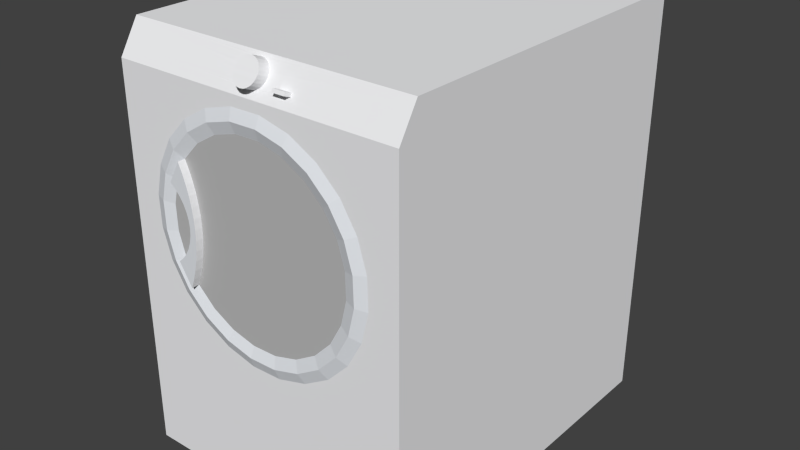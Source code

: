 # Source: Dryer_Generic.blend  (saved by Blender 3.0.42; exported with 4.5.12 LTS)
import bpy
from mathutils import Matrix  # noqa: F401  (used for matrix-valued properties, if any)

bpy.ops.wm.read_factory_settings(use_empty=True)
scene = bpy.context.scene
scene.name = 'Scene'

# ---- materials (node trees are filled in below, after node groups)
mat_coolgray_001 = bpy.data.materials.new('CoolGray.001')
mat_coolgray_001.alpha_threshold = 0.0
mat_coolgray_001.diffuse_color = (0.8824, 0.8863, 0.902, 1.0)
mat_coolgray_001.specular_color = (0.3294, 0.3294, 0.3294)
mat_coolgray_001.roughness = 0.5
mat_metal_al_001 = bpy.data.materials.new('Metal_Al.001')
mat_metal_al_001.alpha_threshold = 0.0
mat_metal_al_001.diffuse_color = (0.7922, 0.8196, 0.8588, 1.0)
mat_metal_al_001.specular_color = (0.3294, 0.3294, 0.3294)
mat_metal_al_001.roughness = 0.5
mat_transluc_001 = bpy.data.materials.new('Transluc.001')
mat_transluc_001.alpha_threshold = 0.0
mat_transluc_001.diffuse_color = (0.502, 0.502, 0.502, 1.0)
mat_transluc_001.specular_color = (0.3294, 0.3294, 0.3294)
mat_transluc_001.roughness = 0.5

# ---- material node trees

# ---- world
world_world = bpy.data.worlds.new('World'); scene.world = world_world
world_world.color = (0.05088, 0.05088, 0.05088)
world_world.use_sun_shadow = False
world_world.sun_shadow_jitter_overblur = 0.0
world_world.cycles.sampling_method = 'MANUAL'
world_world.cycles.sample_map_resolution = 256

# ---- meshes
me_base_point = bpy.data.meshes.new('Base Point')
me_base_point.from_pydata([(0.0, 0.0, 0.0)], [], [])
me_base_point.use_remesh_preserve_volume = False
me_base_point.use_remesh_preserve_attributes = False
me_base_point.use_mirror_vertex_groups = False
me_base_point.update()
me_dryer = bpy.data.meshes.new('Dryer')
me_dryer.from_pydata([(3.282, -23.34, 19.34), (3.23, -23.59, 21.6), (3.282, -23.59, 19.34), (3.23, -23.34, 21.6), (2.424, -23.34, 19.21), (3.23, -23.34, 21.6), (3.282, -23.34, 19.34), (2.366, -23.34, 21.69), (3.762, -23.34, 23.79), (2.952, -23.34, 24.1), (4.843, -23.34, 25.76), (4.142, -23.34, 26.28), (6.399, -23.34, 27.39), (5.855, -23.34, 28.07), (8.324, -23.34, 28.57), (10.49, -23.34, 29.2), (7.973, -23.34, 29.36), (12.74, -23.34, 29.25), (15.24, -23.34, 29.53), (10.35, -23.34, 30.06), (12.83, -23.34, 30.11), (2.424, -23.34, 19.21), (3.23, -23.59, 21.6), (2.366, -23.34, 21.69), (3.282, -23.59, 19.34), (2.424, -23.34, 19.21), (3.915, -23.59, 17.18), (3.282, -23.59, 19.34), (3.121, -23.34, 16.83), (3.121, -23.34, 16.83), (3.915, -23.34, 17.18), (3.282, -23.59, 19.34), (3.915, -23.34, 17.18), (3.282, -23.34, 19.34), (3.915, -23.59, 17.18), (3.282, -23.59, 19.34), (4.736, -23.35, 17.54), (3.915, -23.59, 17.18), (4.168, -23.35, 19.48), (3.282, -23.59, 19.34), (4.121, -23.35, 21.5), (4.168, -23.35, 19.48), (3.23, -23.59, 21.6), (3.23, -23.59, 21.6), (4.598, -23.35, 23.46), (4.121, -23.35, 21.5), (3.762, -23.59, 23.79), (3.23, -23.34, 21.6), (3.762, -23.59, 23.79), (3.23, -23.59, 21.6), (3.762, -23.34, 23.79), (3.762, -23.34, 23.79), (4.843, -23.59, 25.76), (3.762, -23.59, 23.79), (4.843, -23.34, 25.76), (4.843, -23.34, 25.76), (6.399, -23.59, 27.39), (4.843, -23.59, 25.76), (6.399, -23.34, 27.39), (8.324, -23.34, 28.57), (6.399, -23.59, 27.39), (6.399, -23.34, 27.39), (8.324, -23.59, 28.57), (10.49, -23.34, 29.2), (8.324, -23.59, 28.57), (8.324, -23.34, 28.57), (10.49, -23.59, 29.2), (12.74, -23.34, 29.25), (10.49, -23.59, 29.2), (10.49, -23.34, 29.2), (12.74, -23.59, 29.25), (14.93, -23.34, 28.72), (12.74, -23.59, 29.25), (12.74, -23.34, 29.25), (14.93, -23.59, 28.72), (16.91, -23.34, 27.64), (14.93, -23.59, 28.72), (14.93, -23.34, 28.72), (16.91, -23.59, 27.64), (18.54, -23.34, 26.08), (16.91, -23.59, 27.64), (16.91, -23.34, 27.64), (18.54, -23.59, 26.08), (18.54, -23.34, 26.08), (19.71, -23.59, 24.16), (18.54, -23.59, 26.08), (19.71, -23.34, 24.16), (18.54, -23.34, 26.08), (20.5, -23.34, 24.51), (19.71, -23.34, 24.16), (19.21, -23.34, 26.63), (16.91, -23.34, 27.64), (17.42, -23.34, 28.34), (14.93, -23.34, 28.72), (21.2, -23.34, 22.13), (0.0, -21.1, 33.46), (0.0, -23.34, 0.0), (0.0, -23.34, 30.92), (0.0, -1.907e-06, 0.0), (0.0, -1.907e-06, 33.46), (23.62, -21.1, 33.46), (0.0, -1.907e-06, 33.46), (0.0, -21.1, 33.46), (23.62, -1.907e-06, 33.46), (23.62, -21.1, 33.46), (23.62, -1.907e-06, 0.0), (23.62, -1.907e-06, 33.46), (23.62, -23.34, 30.92), (23.62, -23.34, 0.0), (0.0, -23.34, 0.0), (23.62, -1.907e-06, 0.0), (23.62, -23.34, 0.0), (0.0, -1.907e-06, 0.0), (0.0, -1.907e-06, 33.46), (23.62, -1.907e-06, 0.0), (0.0, -1.907e-06, 0.0), (23.62, -1.907e-06, 33.46), (23.62, -22.09, 33.46), (23.62, -22.09, 33.46), (0.0, -22.09, 33.46), (0.0, -22.09, 33.46), (0.0, -21.1, 33.46), (23.62, -23.34, 30.92), (0.0, -23.34, 30.92), (23.62, -21.1, 33.46), (10.79, -23.34, 11.22), (8.38, -23.34, 11.81), (6.204, -23.34, 13.0), (4.41, -23.34, 14.71), (5.087, -23.34, 15.26), (3.915, -23.59, 17.18), (5.087, -23.34, 15.26), (3.915, -23.34, 17.18), (5.087, -23.59, 15.26), (3.915, -23.59, 17.18), (5.786, -23.35, 15.82), (5.087, -23.59, 15.26), (4.736, -23.35, 17.54), (4.736, -23.84, 17.54), (5.786, -23.35, 15.82), (4.736, -23.35, 17.54), (5.786, -23.84, 15.82), (4.736, -23.84, 17.54), (6.305, -23.84, 17.35), (5.786, -23.84, 15.82), (5.161, -23.84, 17.93), (6.483, -23.84, 18.14), (5.522, -23.84, 18.37), (5.809, -23.84, 18.87), (6.605, -23.84, 18.94), (6.015, -23.84, 19.41), (6.671, -23.84, 19.74), (6.135, -23.84, 19.97), (6.167, -23.84, 20.54), (6.681, -23.84, 20.55), (6.109, -23.84, 21.11), (6.634, -23.84, 21.36), (5.963, -23.84, 21.66), (6.53, -23.84, 22.16), (5.732, -23.84, 22.19), (5.422, -23.84, 22.67), (6.371, -23.84, 22.95), (5.041, -23.84, 23.1), (4.598, -23.84, 23.46), (6.157, -23.84, 23.73), (5.888, -23.84, 24.49), (5.567, -23.84, 25.23), (4.598, -23.35, 23.46), (5.567, -23.84, 25.23), (4.598, -23.84, 23.46), (5.567, -23.35, 25.23), (3.762, -23.59, 23.79), (5.567, -23.35, 25.23), (4.598, -23.35, 23.46), (4.843, -23.59, 25.76), (4.843, -23.59, 25.76), (2.952, -23.34, 24.1), (3.762, -23.59, 23.79), (4.142, -23.34, 26.28), (6.399, -23.59, 27.39), (4.142, -23.34, 26.28), (4.843, -23.59, 25.76), (5.855, -23.34, 28.07), (8.324, -23.59, 28.57), (5.855, -23.34, 28.07), (6.399, -23.59, 27.39), (7.973, -23.34, 29.36), (10.49, -23.59, 29.2), (7.973, -23.34, 29.36), (8.324, -23.59, 28.57), (10.35, -23.34, 30.06), (12.74, -23.59, 29.25), (10.35, -23.34, 30.06), (10.49, -23.59, 29.2), (12.83, -23.34, 30.11), (12.74, -23.59, 29.25), (15.24, -23.34, 29.53), (12.83, -23.34, 30.11), (14.93, -23.59, 28.72), (14.93, -23.59, 28.72), (12.64, -23.35, 28.36), (12.74, -23.59, 29.25), (14.6, -23.35, 27.88), (16.91, -23.59, 27.64), (14.6, -23.35, 27.88), (14.93, -23.59, 28.72), (16.38, -23.35, 26.91), (18.54, -23.59, 26.08), (16.38, -23.35, 26.91), (16.91, -23.59, 27.64), (17.84, -23.35, 25.52), (19.71, -23.59, 24.16), (17.84, -23.35, 25.52), (18.54, -23.59, 26.08), (18.89, -23.35, 23.79), (20.34, -23.59, 21.99), (18.89, -23.35, 23.79), (19.71, -23.59, 24.16), (19.45, -23.35, 21.86), (20.39, -23.59, 19.74), (19.45, -23.35, 21.86), (20.34, -23.59, 21.99), (19.5, -23.35, 19.84), (20.39, -23.59, 19.74), (19.02, -23.35, 17.88), (19.5, -23.35, 19.84), (19.86, -23.59, 17.55), (20.39, -23.34, 19.74), (19.86, -23.59, 17.55), (20.39, -23.59, 19.74), (19.86, -23.34, 17.55), (20.39, -23.34, 19.74), (21.26, -23.34, 19.65), (19.86, -23.34, 17.55), (20.34, -23.34, 21.99), (19.71, -23.59, 24.16), (21.2, -23.34, 22.13), (20.5, -23.34, 24.51), (20.34, -23.59, 21.99), (19.71, -23.34, 24.16), (20.34, -23.59, 21.99), (19.71, -23.59, 24.16), (20.34, -23.34, 21.99), (20.34, -23.34, 21.99), (20.39, -23.59, 19.74), (20.34, -23.59, 21.99), (20.39, -23.34, 19.74), (21.26, -23.34, 19.65), (20.34, -23.59, 21.99), (20.39, -23.59, 19.74), (21.2, -23.34, 22.13), (20.67, -23.34, 17.24), (19.48, -23.34, 15.06), (17.77, -23.34, 13.27), (15.65, -23.34, 11.98), (13.27, -23.34, 11.28), (13.27, -23.34, 11.28), (10.88, -23.59, 12.09), (10.79, -23.34, 11.22), (13.14, -23.59, 12.14), (15.65, -23.34, 11.98), (13.14, -23.59, 12.14), (13.27, -23.34, 11.28), (15.3, -23.59, 12.77), (17.77, -23.34, 13.27), (15.3, -23.59, 12.77), (15.65, -23.34, 11.98), (17.22, -23.59, 13.95), (19.48, -23.34, 15.06), (17.22, -23.59, 13.95), (17.77, -23.34, 13.27), (18.78, -23.59, 15.57), (20.67, -23.34, 17.24), (18.78, -23.59, 15.57), (19.48, -23.34, 15.06), (19.86, -23.59, 17.55), (21.26, -23.34, 19.65), (19.86, -23.59, 17.55), (20.67, -23.34, 17.24), (20.39, -23.59, 19.74), (18.78, -23.34, 15.57), (17.22, -23.34, 13.95), (15.3, -23.34, 12.77), (13.14, -23.34, 12.14), (10.88, -23.34, 12.09), (8.694, -23.34, 12.62), (6.717, -23.34, 13.7), (5.087, -23.34, 15.26), (6.717, -23.59, 13.7), (6.717, -23.34, 13.7), (5.087, -23.59, 15.26), (5.087, -23.59, 15.26), (7.246, -23.35, 14.43), (6.717, -23.59, 13.7), (5.786, -23.35, 15.82), (5.786, -23.35, 15.82), (16.66, -23.35, 14.64), (7.246, -23.35, 14.43), (18.05, -23.35, 16.1), (6.072, -23.35, 16.58), (6.305, -23.35, 17.35), (19.02, -23.35, 17.88), (6.483, -23.35, 18.14), (6.605, -23.35, 18.94), (6.671, -23.35, 19.74), (19.5, -23.35, 19.84), (6.681, -23.35, 20.55), (6.634, -23.35, 21.36), (19.45, -23.35, 21.86), (6.53, -23.35, 22.16), (6.371, -23.35, 22.95), (6.157, -23.35, 23.73), (18.89, -23.35, 23.79), (5.888, -23.35, 24.49), (5.567, -23.35, 25.23), (17.84, -23.35, 25.52), (6.961, -23.35, 26.69), (16.38, -23.35, 26.91), (8.686, -23.35, 27.74), (14.6, -23.35, 27.88), (10.62, -23.35, 28.31), (12.64, -23.35, 28.36), (10.49, -23.59, 29.2), (12.64, -23.35, 28.36), (10.62, -23.35, 28.31), (12.74, -23.59, 29.25), (10.62, -23.35, 28.31), (8.324, -23.59, 28.57), (10.49, -23.59, 29.2), (8.686, -23.35, 27.74), (8.686, -23.35, 27.74), (6.399, -23.59, 27.39), (8.324, -23.59, 28.57), (6.961, -23.35, 26.69), (6.961, -23.35, 26.69), (4.843, -23.59, 25.76), (6.399, -23.59, 27.39), (5.567, -23.35, 25.23), (5.888, -23.84, 24.49), (5.567, -23.35, 25.23), (5.888, -23.35, 24.49), (5.567, -23.84, 25.23), (5.888, -23.35, 24.49), (6.157, -23.84, 23.73), (5.888, -23.84, 24.49), (6.157, -23.35, 23.73), (6.157, -23.35, 23.73), (6.371, -23.84, 22.95), (6.157, -23.84, 23.73), (6.371, -23.35, 22.95), (6.371, -23.35, 22.95), (6.53, -23.84, 22.16), (6.371, -23.84, 22.95), (6.53, -23.35, 22.16), (6.53, -23.35, 22.16), (6.634, -23.84, 21.36), (6.53, -23.84, 22.16), (6.634, -23.35, 21.36), (6.634, -23.35, 21.36), (6.681, -23.84, 20.55), (6.634, -23.84, 21.36), (6.681, -23.35, 20.55), (6.681, -23.35, 20.55), (6.671, -23.84, 19.74), (6.681, -23.84, 20.55), (6.671, -23.35, 19.74), (6.671, -23.35, 19.74), (6.605, -23.84, 18.94), (6.671, -23.84, 19.74), (6.605, -23.35, 18.94), (6.605, -23.35, 18.94), (6.483, -23.84, 18.14), (6.605, -23.84, 18.94), (6.483, -23.35, 18.14), (6.483, -23.35, 18.14), (6.305, -23.84, 17.35), (6.483, -23.84, 18.14), (6.305, -23.35, 17.35), (6.305, -23.35, 17.35), (6.072, -23.84, 16.58), (6.305, -23.84, 17.35), (6.072, -23.35, 16.58), (6.072, -23.35, 16.58), (5.786, -23.84, 15.82), (6.072, -23.84, 16.58), (5.786, -23.35, 15.82), (6.072, -23.84, 16.58), (19.86, -23.59, 17.55), (18.05, -23.35, 16.1), (19.02, -23.35, 17.88), (18.78, -23.59, 15.57), (19.86, -23.34, 17.55), (18.78, -23.59, 15.57), (19.86, -23.59, 17.55), (18.78, -23.34, 15.57), (18.78, -23.34, 15.57), (17.22, -23.59, 13.95), (18.78, -23.59, 15.57), (17.22, -23.34, 13.95), (15.3, -23.34, 12.77), (17.22, -23.59, 13.95), (17.22, -23.34, 13.95), (15.3, -23.59, 12.77), (13.14, -23.34, 12.14), (15.3, -23.59, 12.77), (15.3, -23.34, 12.77), (13.14, -23.59, 12.14), (10.88, -23.34, 12.09), (13.14, -23.59, 12.14), (13.14, -23.34, 12.14), (10.88, -23.59, 12.09), (8.694, -23.34, 12.62), (10.88, -23.59, 12.09), (10.88, -23.34, 12.09), (8.694, -23.59, 12.62), (6.717, -23.34, 13.7), (8.694, -23.59, 12.62), (8.694, -23.34, 12.62), (6.717, -23.59, 13.7), (6.204, -23.34, 13.0), (8.694, -23.59, 12.62), (6.717, -23.59, 13.7), (8.38, -23.34, 11.81), (8.38, -23.34, 11.81), (10.88, -23.59, 12.09), (8.694, -23.59, 12.62), (10.79, -23.34, 11.22), (8.694, -23.59, 12.62), (10.98, -23.35, 12.98), (10.88, -23.59, 12.09), (9.018, -23.35, 13.46), (6.717, -23.59, 13.7), (9.018, -23.35, 13.46), (8.694, -23.59, 12.62), (7.246, -23.35, 14.43), (14.94, -23.35, 13.59), (9.018, -23.35, 13.46), (17.22, -23.59, 13.95), (14.94, -23.35, 13.59), (16.66, -23.35, 14.64), (15.3, -23.59, 12.77), (15.3, -23.59, 12.77), (13.0, -23.35, 13.03), (14.94, -23.35, 13.59), (13.14, -23.59, 12.14), (13.14, -23.59, 12.14), (10.98, -23.35, 12.98), (13.0, -23.35, 13.03), (10.88, -23.59, 12.09), (13.0, -23.35, 13.03), (10.98, -23.35, 12.98), (16.66, -23.35, 14.64), (18.78, -23.59, 15.57), (17.22, -23.59, 13.95), (18.05, -23.35, 16.1), (6.717, -23.59, 13.7), (4.41, -23.34, 14.71), (6.204, -23.34, 13.0), (5.087, -23.59, 15.26), (5.087, -23.59, 15.26), (3.121, -23.34, 16.83), (4.41, -23.34, 14.71), (3.915, -23.59, 17.18), (20.5, -23.34, 24.51), (18.54, -23.59, 26.08), (19.71, -23.59, 24.16), (19.21, -23.34, 26.63), (19.21, -23.34, 26.63), (16.91, -23.59, 27.64), (18.54, -23.59, 26.08), (17.42, -23.34, 28.34), (17.42, -23.34, 28.34), (14.93, -23.59, 28.72), (16.91, -23.59, 27.64), (15.24, -23.34, 29.53), (2.366, -23.34, 21.69), (3.762, -23.59, 23.79), (2.952, -23.34, 24.1), (3.23, -23.59, 21.6), (5.041, -23.84, 23.1), (4.598, -23.35, 23.46), (4.598, -23.84, 23.46), (5.041, -23.35, 23.1), (5.041, -23.84, 23.1), (5.422, -23.35, 22.67), (5.041, -23.35, 23.1), (5.422, -23.84, 22.67), (5.422, -23.84, 22.67), (5.732, -23.35, 22.19), (5.422, -23.35, 22.67), (5.732, -23.84, 22.19), (5.732, -23.84, 22.19), (5.963, -23.35, 21.66), (5.732, -23.35, 22.19), (5.963, -23.84, 21.66), (5.963, -23.84, 21.66), (6.109, -23.35, 21.11), (5.963, -23.35, 21.66), (6.109, -23.84, 21.11), (6.109, -23.84, 21.11), (6.167, -23.35, 20.54), (6.109, -23.35, 21.11), (6.167, -23.84, 20.54), (6.167, -23.84, 20.54), (6.135, -23.35, 19.97), (6.167, -23.35, 20.54), (6.135, -23.84, 19.97), (6.135, -23.84, 19.97), (6.015, -23.35, 19.41), (6.135, -23.35, 19.97), (6.015, -23.84, 19.41), (6.015, -23.84, 19.41), (5.809, -23.35, 18.87), (6.015, -23.35, 19.41), (5.809, -23.84, 18.87), (5.809, -23.84, 18.87), (5.522, -23.35, 18.37), (5.809, -23.35, 18.87), (5.522, -23.84, 18.37), (5.522, -23.84, 18.37), (5.161, -23.35, 17.93), (5.522, -23.35, 18.37), (5.161, -23.84, 17.93), (4.736, -23.84, 17.54), (5.161, -23.35, 17.93), (5.161, -23.84, 17.93), (4.736, -23.35, 17.54), (4.736, -23.35, 17.54), (5.522, -23.35, 18.37), (5.161, -23.35, 17.93), (5.809, -23.35, 18.87), (6.015, -23.35, 19.41), (4.168, -23.35, 19.48), (6.135, -23.35, 19.97), (6.167, -23.35, 20.54), (6.109, -23.35, 21.11), (4.121, -23.35, 21.5), (5.963, -23.35, 21.66), (5.732, -23.35, 22.19), (5.422, -23.35, 22.67), (5.041, -23.35, 23.1), (4.598, -23.35, 23.46), (0.0, -23.34, 30.92), (3.507, -22.94, 31.74), (23.62, -23.34, 30.92), (0.0, -22.09, 33.46), (3.507, -22.38, 32.87), (5.757, -22.38, 32.87), (11.21, -22.35, 32.94), (11.42, -22.28, 33.09), (11.66, -22.23, 33.18), (11.92, -22.22, 33.21), (23.62, -22.09, 33.46), (12.18, -22.23, 33.18), (12.42, -22.28, 33.09), (12.63, -22.35, 32.94), (20.8, -22.39, 32.84), (20.8, -23.17, 31.27), (18.55, -23.17, 31.27), (11.92, -23.1, 31.41), (11.66, -23.08, 31.44), (11.42, -23.04, 31.53), (11.21, -22.97, 31.67), (5.757, -22.94, 31.74), (11.05, -22.88, 31.86), (10.95, -22.77, 32.08), (10.92, -22.66, 32.31), (10.95, -22.54, 32.54), (11.05, -22.44, 32.76), (11.21, -23.02, 33.27), (11.05, -22.44, 32.76), (11.21, -22.35, 32.94), (11.05, -23.11, 33.09), (12.78, -23.11, 33.09), (11.05, -23.11, 33.09), (11.21, -23.02, 33.27), (12.88, -23.22, 32.87), (10.95, -23.22, 32.87), (12.92, -23.33, 32.64), (10.92, -23.33, 32.64), (12.88, -23.45, 32.41), (10.95, -23.45, 32.41), (12.78, -23.55, 32.19), (11.05, -23.55, 32.19), (12.63, -23.64, 32.0), (11.21, -23.64, 32.0), (12.42, -23.71, 31.86), (11.42, -23.71, 31.86), (12.18, -23.76, 31.77), (11.66, -23.76, 31.77), (11.92, -23.77, 31.74), (12.18, -23.76, 31.77), (11.92, -23.1, 31.41), (11.92, -23.77, 31.74), (12.18, -23.08, 31.44), (12.42, -23.71, 31.86), (12.18, -23.08, 31.44), (12.18, -23.76, 31.77), (12.42, -23.04, 31.53), (12.63, -23.64, 32.0), (12.42, -23.04, 31.53), (12.42, -23.71, 31.86), (12.63, -22.97, 31.67), (12.78, -23.55, 32.19), (12.63, -22.97, 31.67), (12.63, -23.64, 32.0), (12.78, -22.88, 31.86), (12.88, -23.45, 32.41), (12.78, -22.88, 31.86), (12.78, -23.55, 32.19), (12.88, -22.77, 32.08), (12.92, -23.33, 32.64), (12.88, -22.77, 32.08), (12.88, -23.45, 32.41), (12.92, -22.66, 32.31), (12.88, -23.22, 32.87), (12.92, -22.66, 32.31), (12.92, -23.33, 32.64), (12.88, -22.54, 32.54), (12.78, -23.11, 33.09), (12.88, -22.54, 32.54), (12.88, -23.22, 32.87), (12.78, -22.44, 32.76), (12.63, -23.02, 33.27), (12.78, -22.44, 32.76), (12.78, -23.11, 33.09), (12.63, -22.35, 32.94), (12.42, -22.95, 33.42), (12.63, -22.35, 32.94), (12.63, -23.02, 33.27), (12.42, -22.28, 33.09), (12.18, -22.91, 33.51), (12.42, -22.28, 33.09), (12.42, -22.95, 33.42), (12.18, -22.23, 33.18), (11.92, -22.89, 33.54), (12.18, -22.23, 33.18), (12.18, -22.91, 33.51), (11.92, -22.22, 33.21), (11.66, -22.91, 33.51), (11.92, -22.22, 33.21), (11.92, -22.89, 33.54), (11.66, -22.23, 33.18), (11.42, -22.95, 33.42), (11.66, -22.23, 33.18), (11.66, -22.91, 33.51), (11.42, -22.28, 33.09), (11.21, -23.02, 33.27), (11.42, -22.28, 33.09), (11.42, -22.95, 33.42), (11.21, -22.35, 32.94), (12.63, -23.02, 33.27), (11.42, -22.95, 33.42), (12.42, -22.95, 33.42), (11.66, -22.91, 33.51), (12.18, -22.91, 33.51), (11.92, -22.89, 33.54), (18.55, -22.39, 32.84), (12.78, -22.44, 32.76), (12.88, -22.54, 32.54), (12.92, -22.66, 32.31), (12.88, -22.77, 32.08), (15.1, -22.86, 31.89), (15.1, -22.97, 31.66), (12.18, -23.08, 31.44), (12.42, -23.04, 31.53), (14.1, -22.97, 31.66), (12.63, -22.97, 31.67), (14.1, -22.86, 31.89), (12.78, -22.88, 31.86), (14.35, -22.86, 31.89), (14.6, -22.86, 31.89), (14.85, -22.86, 31.89), (15.1, -22.86, 31.89), (14.85, -23.31, 32.11), (14.85, -22.86, 31.89), (15.1, -23.31, 32.11), (15.1, -22.97, 31.66), (15.1, -23.31, 32.11), (15.1, -22.86, 31.89), (15.1, -23.42, 31.88), (14.85, -22.97, 31.66), (15.1, -23.42, 31.88), (15.1, -22.97, 31.66), (14.85, -23.42, 31.88), (14.6, -22.97, 31.66), (14.6, -23.42, 31.88), (14.35, -22.97, 31.66), (14.35, -23.42, 31.88), (14.1, -22.97, 31.66), (14.1, -23.42, 31.88), (14.1, -22.97, 31.66), (14.1, -23.31, 32.11), (14.1, -23.42, 31.88), (14.1, -22.86, 31.89), (14.35, -22.86, 31.89), (14.1, -23.31, 32.11), (14.1, -22.86, 31.89), (14.35, -23.31, 32.11), (14.6, -22.86, 31.89), (14.6, -23.31, 32.11), (14.85, -23.31, 32.11), (14.6, -23.42, 31.88), (14.6, -23.31, 32.11), (14.85, -23.42, 31.88), (15.1, -23.42, 31.88), (15.1, -23.31, 32.11), (14.35, -23.31, 32.11), (14.35, -23.42, 31.88), (14.1, -23.31, 32.11), (14.1, -23.42, 31.88), (14.35, -22.97, 31.66), (14.6, -22.97, 31.66), (14.85, -22.97, 31.66), (11.66, -23.08, 31.44), (11.92, -23.77, 31.74), (11.92, -23.1, 31.41), (11.66, -23.76, 31.77), (11.42, -23.04, 31.53), (11.66, -23.76, 31.77), (11.66, -23.08, 31.44), (11.42, -23.71, 31.86), (11.21, -22.97, 31.67), (11.42, -23.71, 31.86), (11.42, -23.04, 31.53), (11.21, -23.64, 32.0), (11.21, -22.97, 31.67), (11.05, -23.55, 32.19), (11.21, -23.64, 32.0), (11.05, -22.88, 31.86), (11.05, -22.88, 31.86), (10.95, -23.45, 32.41), (11.05, -23.55, 32.19), (10.95, -22.77, 32.08), (10.95, -22.77, 32.08), (10.92, -23.33, 32.64), (10.95, -23.45, 32.41), (10.92, -22.66, 32.31), (10.92, -22.66, 32.31), (10.95, -23.22, 32.87), (10.92, -23.33, 32.64), (10.95, -22.54, 32.54), (10.95, -22.54, 32.54), (11.05, -23.11, 33.09), (10.95, -23.22, 32.87), (11.05, -22.44, 32.76), (19.45, -23.34, 25.93), (19.45, -23.34, 29.63), (17.02, -23.34, 28.36), (16.59, -23.34, 12.98), (20.33, -23.34, 12.99), (19.45, -23.34, 15.84), (4.121, -23.34, 15.85), (3.252, -23.34, 12.98), (6.995, -23.34, 12.98), (6.818, -23.34, 28.36), (4.121, -23.34, 29.78), (4.121, -23.34, 25.66)], [], [(0, 2, 1), (1, 3, 0), (4, 6, 5), (7, 4, 5), (7, 5, 8), (9, 7, 8), (9, 8, 10), (11, 9, 10), (11, 10, 12), (13, 11, 12), (13, 12, 14), (13, 14, 15), (16, 13, 15), (15, 17, 16), (16, 17, 18), (19, 16, 18), (18, 20, 19), (21, 22, 23), (22, 21, 24), (25, 26, 27), (26, 25, 28), (4, 29, 30), (4, 30, 6), (31, 33, 32), (32, 34, 31), (35, 37, 36), (36, 38, 35), (39, 41, 40), (40, 42, 39), (43, 45, 44), (44, 46, 43), (47, 49, 48), (48, 50, 47), (51, 53, 52), (52, 54, 51), (55, 57, 56), (56, 58, 55), (59, 60, 61), (60, 59, 62), (63, 64, 65), (64, 63, 66), (67, 68, 69), (68, 67, 70), (71, 72, 73), (72, 71, 74), (75, 76, 77), (76, 75, 78), (79, 80, 81), (80, 79, 82), (83, 84, 85), (84, 83, 86), (87, 89, 88), (87, 88, 90), (91, 87, 90), (91, 90, 92), (93, 91, 92), (17, 93, 92), (17, 92, 18), (95, 96, 97), (96, 95, 98), (98, 95, 99), (100, 101, 102), (101, 100, 103), (104, 105, 106), (107, 105, 104), (105, 107, 108), (109, 110, 111), (110, 109, 112), (104, 117, 107), (102, 118, 100), (118, 102, 119), (95, 97, 120), (121, 123, 122), (122, 124, 121), (29, 128, 129), (29, 129, 30), (130, 132, 131), (131, 133, 130), (134, 136, 135), (135, 137, 134), (138, 140, 139), (139, 141, 138), (142, 144, 143), (145, 142, 143), (145, 143, 146), (147, 145, 146), (148, 147, 146), (148, 146, 149), (150, 148, 149), (150, 149, 151), (152, 150, 151), (153, 152, 151), (153, 151, 154), (155, 153, 154), (155, 154, 156), (157, 155, 156), (157, 156, 158), (159, 157, 158), (160, 159, 158), (160, 158, 161), (162, 160, 161), (163, 162, 161), (163, 161, 164), (163, 164, 165), (165, 166, 163), (167, 169, 168), (168, 170, 167), (171, 173, 172), (172, 174, 171), (175, 176, 177), (176, 175, 178), (179, 180, 181), (180, 179, 182), (183, 184, 185), (184, 183, 186), (187, 188, 189), (188, 187, 190), (191, 192, 193), (192, 191, 194), (195, 196, 197), (196, 195, 198), (199, 201, 200), (200, 202, 199), (203, 205, 204), (204, 206, 203), (207, 209, 208), (208, 210, 207), (211, 213, 212), (212, 214, 211), (215, 217, 216), (216, 218, 215), (219, 221, 220), (220, 222, 219), (223, 225, 224), (224, 226, 223), (227, 229, 228), (228, 230, 227), (231, 233, 232), (234, 231, 232), (234, 232, 94), (89, 234, 94), (89, 94, 88), (235, 236, 237), (236, 235, 238), (239, 240, 241), (240, 239, 242), (243, 244, 245), (244, 243, 246), (247, 248, 249), (248, 247, 250), (256, 257, 258), (257, 256, 259), (260, 261, 262), (261, 260, 263), (264, 265, 266), (265, 264, 267), (268, 269, 270), (269, 268, 271), (272, 273, 274), (273, 272, 275), (276, 277, 278), (277, 276, 279), (233, 251, 232), (233, 280, 251), (280, 252, 251), (280, 281, 252), (281, 253, 252), (281, 282, 253), (282, 254, 253), (282, 283, 254), (283, 284, 254), (126, 254, 284), (126, 284, 285), (127, 126, 285), (127, 285, 286), (128, 127, 286), (128, 286, 129), (287, 289, 288), (288, 290, 287), (291, 293, 292), (292, 294, 291), (295, 297, 296), (295, 296, 298), (299, 295, 298), (300, 299, 298), (300, 298, 301), (302, 300, 301), (303, 302, 301), (304, 303, 301), (304, 301, 305), (306, 304, 305), (307, 306, 305), (307, 305, 308), (309, 307, 308), (310, 309, 308), (311, 310, 308), (311, 308, 312), (313, 311, 312), (314, 313, 312), (314, 312, 315), (316, 314, 315), (316, 315, 317), (318, 316, 317), (318, 317, 319), (320, 318, 319), (319, 321, 320), (322, 324, 323), (323, 325, 322), (326, 328, 327), (327, 329, 326), (330, 332, 331), (331, 333, 330), (334, 336, 335), (335, 337, 334), (338, 339, 340), (339, 338, 341), (342, 343, 344), (343, 342, 345), (346, 347, 348), (347, 346, 349), (350, 351, 352), (351, 350, 353), (354, 355, 356), (355, 354, 357), (358, 359, 360), (359, 358, 361), (362, 363, 364), (363, 362, 365), (366, 367, 368), (367, 366, 369), (370, 371, 372), (371, 370, 373), (374, 375, 376), (375, 374, 377), (378, 379, 380), (379, 378, 381), (382, 383, 384), (383, 382, 385), (144, 386, 143), (387, 389, 388), (388, 390, 387), (391, 393, 392), (392, 394, 391), (395, 397, 396), (396, 398, 395), (399, 401, 400), (400, 402, 399), (403, 405, 404), (404, 406, 403), (407, 409, 408), (408, 410, 407), (411, 413, 412), (412, 414, 411), (415, 417, 416), (416, 418, 415), (419, 420, 421), (420, 419, 422), (423, 424, 425), (424, 423, 426), (126, 125, 255), (126, 255, 254), (427, 429, 428), (428, 430, 427), (431, 433, 432), (432, 434, 431), (297, 436, 435), (297, 435, 296), (437, 439, 438), (438, 440, 437), (441, 443, 442), (442, 444, 441), (445, 447, 446), (446, 448, 445), (436, 450, 449), (436, 449, 435), (451, 453, 452), (452, 454, 451), (455, 456, 457), (456, 455, 458), (459, 460, 461), (460, 459, 462), (463, 464, 465), (464, 463, 466), (467, 468, 469), (468, 467, 470), (471, 472, 473), (472, 471, 474), (475, 476, 477), (476, 475, 478), (479, 481, 480), (480, 482, 479), (483, 485, 484), (484, 486, 483), (487, 489, 488), (488, 490, 487), (491, 493, 492), (492, 494, 491), (495, 497, 496), (496, 498, 495), (499, 501, 500), (500, 502, 499), (503, 505, 504), (504, 506, 503), (507, 509, 508), (508, 510, 507), (511, 513, 512), (512, 514, 511), (515, 517, 516), (516, 518, 515), (519, 520, 521), (520, 519, 522), (523, 524, 525), (524, 523, 526), (527, 529, 528), (527, 528, 530), (527, 530, 531), (532, 527, 531), (532, 531, 533), (532, 533, 534), (532, 534, 535), (536, 532, 535), (536, 535, 537), (536, 537, 538), (536, 538, 539), (536, 539, 540), (540, 541, 536), (542, 544, 543), (543, 545, 542), (543, 546, 545), (546, 547, 545), (547, 548, 545), (548, 549, 545), (549, 550, 545), (550, 551, 545), (552, 545, 551), (552, 551, 553), (552, 553, 554), (552, 554, 555), (552, 555, 556), (552, 556, 557), (544, 552, 557), (557, 558, 544), (544, 558, 559), (544, 559, 543), (559, 560, 543), (560, 561, 543), (561, 562, 543), (563, 543, 562), (562, 564, 563), (564, 547, 563), (563, 547, 546), (546, 543, 563), (564, 565, 547), (565, 566, 547), (566, 567, 547), (567, 568, 547), (568, 548, 547), (569, 571, 570), (570, 572, 569), (573, 575, 574), (576, 573, 574), (576, 574, 577), (578, 576, 577), (578, 577, 579), (580, 578, 579), (580, 579, 581), (582, 580, 581), (582, 581, 583), (584, 582, 583), (584, 583, 585), (586, 584, 585), (586, 585, 587), (588, 586, 587), (588, 587, 589), (589, 590, 588), (591, 592, 593), (592, 591, 594), (595, 596, 597), (596, 595, 598), (599, 600, 601), (600, 599, 602), (603, 604, 605), (604, 603, 606), (607, 609, 608), (608, 610, 607), (611, 613, 612), (612, 614, 611), (615, 617, 616), (616, 618, 615), (619, 621, 620), (620, 622, 619), (623, 625, 624), (624, 626, 623), (627, 629, 628), (628, 630, 627), (631, 633, 632), (632, 634, 631), (635, 637, 636), (636, 638, 635), (639, 641, 640), (640, 642, 639), (643, 645, 644), (644, 646, 643), (647, 649, 648), (648, 650, 647), (651, 652, 575), (573, 651, 575), (651, 653, 652), (653, 654, 652), (653, 655, 654), (655, 656, 654), (657, 555, 658), (657, 658, 659), (657, 659, 660), (657, 660, 661), (657, 661, 662), (657, 662, 663), (558, 657, 663), (663, 559, 558), (663, 664, 559), (663, 665, 664), (663, 666, 665), (667, 665, 666), (666, 668, 667), (668, 669, 667), (668, 661, 669), (668, 670, 661), (670, 671, 661), (671, 672, 661), (672, 662, 661), (673, 675, 674), (674, 676, 673), (677, 679, 678), (678, 680, 677), (681, 682, 683), (682, 681, 684), (685, 684, 681), (684, 685, 686), (687, 686, 685), (686, 687, 688), (689, 688, 687), (688, 689, 690), (691, 692, 693), (692, 691, 694), (695, 697, 696), (696, 698, 695), (699, 695, 698), (698, 700, 699), (675, 699, 700), (700, 674, 675), (701, 703, 702), (702, 704, 701), (701, 704, 705), (705, 706, 701), (702, 703, 707), (707, 708, 702), (708, 707, 709), (709, 710, 708), (663, 711, 666), (663, 712, 711), (663, 713, 712), (657, 558, 557), (557, 556, 657), (657, 556, 555), (714, 715, 716), (715, 714, 717), (718, 719, 720), (719, 718, 721), (722, 723, 724), (723, 722, 725), (726, 727, 728), (727, 726, 729), (730, 731, 732), (731, 730, 733), (734, 735, 736), (735, 734, 737), (738, 739, 740), (739, 738, 741), (742, 743, 744), (743, 742, 745), (116, 113, 115, 114), (747, 746, 751, 750, 111, 544), (750, 749, 754, 753, 109, 111), (746, 747, 748), (749, 750, 751), (752, 753, 754), (756, 755, 748, 747, 544, 542), (755, 756, 757), (753, 752, 757, 756, 542, 109)])
me_dryer.polygons.foreach_set('material_index', [0, 0, 0, 0, 0, 0, 0, 0, 0, 0, 0, 0, 0, 0, 0, 0, 0, 1, 1, 1, 1, 0, 0, 0, 0, 1, 1, 1, 1, 1, 1, 0, 0, 0, 0, 0, 0, 0, 0, 0, 0, 0, 0, 0, 0, 0, 0, 0, 0, 0, 0, 0, 0, 0, 0, 0, 0, 0, 0, 0, 0, 0, 0, 0, 0, 0, 0, 0, 0, 0, 0, 0, 0, 0, 0, 0, 0, 0, 1, 1, 0, 0, 1, 1, 1, 1, 1, 1, 1, 1, 1, 1, 1, 1, 1, 1, 1, 1, 1, 1, 1, 1, 1, 1, 1, 0, 0, 1, 1, 1, 1, 1, 1, 1, 1, 1, 1, 1, 1, 1, 1, 1, 1, 1, 1, 1, 1, 1, 1, 1, 1, 1, 1, 1, 1, 0, 0, 0, 0, 0, 0, 0, 1, 1, 0, 0, 0, 0, 1, 1, 1, 1, 1, 1, 1, 1, 1, 1, 1, 1, 1, 1, 0, 0, 0, 0, 0, 0, 0, 0, 0, 0, 0, 0, 0, 0, 0, 0, 0, 1, 1, 2, 2, 2, 2, 2, 2, 2, 2, 2, 2, 2, 2, 2, 2, 2, 2, 2, 2, 2, 2, 2, 2, 2, 2, 2, 1, 1, 1, 1, 1, 1, 1, 1, 0, 0, 0, 0, 0, 0, 0, 0, 0, 0, 0, 0, 0, 0, 0, 0, 0, 0, 0, 0, 0, 0, 0, 0, 1, 1, 1, 0, 0, 0, 0, 0, 0, 0, 0, 0, 0, 0, 0, 0, 0, 1, 1, 1, 1, 0, 0, 1, 1, 1, 1, 2, 2, 1, 1, 1, 1, 1, 1, 2, 2, 1, 1, 1, 1, 1, 1, 1, 1, 1, 1, 1, 1, 1, 1, 0, 0, 0, 0, 0, 0, 0, 0, 0, 0, 0, 0, 0, 0, 0, 0, 0, 0, 0, 0, 0, 0, 0, 0, 2, 2, 2, 2, 2, 2, 2, 2, 2, 2, 2, 2, 2, 0, 0, 0, 0, 0, 0, 0, 0, 0, 0, 0, 0, 0, 0, 0, 0, 0, 0, 0, 0, 0, 0, 0, 0, 0, 0, 0, 0, 0, 0, 0, 0, 0, 0, 0, 0, 0, 0, 0, 0, 0, 0, 0, 0, 0, 0, 0, 0, 0, 0, 0, 0, 0, 0, 0, 0, 0, 0, 0, 0, 0, 0, 0, 0, 0, 0, 0, 0, 0, 0, 0, 0, 0, 0, 0, 0, 0, 0, 0, 0, 0, 0, 0, 0, 0, 0, 0, 0, 0, 0, 0, 0, 0, 0, 0, 0, 0, 0, 0, 0, 0, 0, 0, 0, 0, 0, 0, 0, 0, 0, 0, 0, 0, 0, 0, 0, 0, 0, 0, 0, 0, 0, 0, 0, 0, 0, 0, 0, 0, 0, 0, 0, 0, 0, 0, 0, 0, 0, 0, 0, 0, 0, 0, 0, 0, 0, 0, 0, 0, 0, 0, 0, 0, 0, 0, 0, 0, 0, 0, 0, 0, 0, 0])
_uv = me_dryer.uv_layers.new(name='UVMap')
_uv.uv.foreach_set('vector', [-0.5, 21.52, -0.25, 21.52, -0.25, 19.26, -0.25, 19.26, -0.5, 19.26, -0.5, 21.52, -21.2, 22.13, -20.34, 21.99, -20.39, 19.74, -21.26, 19.65, -21.2, 22.13, -20.39, 19.74, -21.26, 19.65, -20.39, 19.74, -19.86, 17.55, -20.67, 17.24, -21.26, 19.65, -19.86, 17.55, -20.67, 17.24, -19.86, 17.55, -18.78, 15.57, -19.48, 15.06, -20.67, 17.24, -18.78, 15.57, -19.48, 15.06, -18.78, 15.57, -17.22, 13.95, -17.77, 13.27, -19.48, 15.06, -17.22, 13.95, -17.77, 13.27, -17.22, 13.95, -15.3, 12.77, -17.77, 13.27, -15.3, 12.77, -13.14, 12.14, -15.65, 11.98, -17.77, 13.27, -13.14, 12.14, -13.14, 12.14, -10.88, 12.09, -15.65, 11.98, -15.65, 11.98, -10.88, 12.09, -8.38, 11.81, -13.27, 11.28, -15.65, 11.98, -8.38, 11.81, -8.38, 11.81, -10.79, 11.22, -13.27, 11.28, 0.9937, 0.4036, 0.9781, 0.3594, 0.9947, 0.3577, 0.9781, 0.3594, 0.9937, 0.4036, 0.9771, 0.4012, 0.9953, 0.3923, 0.9674, 0.4299, 0.9787, 0.3898, 0.9674, 0.4299, 0.9953, 0.3923, 0.9828, 0.4365, -21.2, 22.13, -20.5, 24.51, -19.71, 24.16, -21.2, 22.13, -19.71, 24.16, -20.34, 21.99, -0.25, 15.39, -0.5, 15.39, -0.5, 17.64, -0.5, 17.64, -0.25, 17.64, -0.25, 15.39, -0.8035, 0.3189, -0.7932, 0.3593, -0.7754, 0.3525, -0.7754, 0.3525, -0.7846, 0.3163, -0.8035, 0.3189, -0.7934, 0.3954, -0.7746, 0.3929, -0.7753, 0.3555, -0.7753, 0.3555, -0.7942, 0.3537, -0.7934, 0.3954, -0.8013, 0.4253, -0.7824, 0.4271, -0.7746, 0.3906, -0.7746, 0.3906, -0.7927, 0.3845, -0.8013, 0.4253, -0.5, 24.0, -0.25, 24.0, -0.25, 21.75, -0.25, 21.75, -0.5, 21.75, -0.5, 24.0, -0.5, 24.93, -0.25, 24.93, -0.25, 22.68, -0.25, 22.68, -0.5, 22.68, -0.5, 24.93, -0.5, 24.23, -0.25, 24.23, -0.25, 21.98, -0.25, 21.98, -0.5, 21.98, -0.5, 24.23, -0.5, 19.71, -0.25, 21.96, -0.5, 21.96, -0.25, 21.96, -0.5, 19.71, -0.25, 19.71, -0.5, 16.02, -0.25, 18.27, -0.5, 18.27, -0.25, 18.27, -0.5, 16.02, -0.25, 16.02, -0.5, 11.16, -0.25, 13.41, -0.5, 13.41, -0.25, 13.41, -0.5, 11.16, -0.25, 11.16, 0.5, -5.465, 0.25, -7.718, 0.5, -7.718, 0.25, -7.718, 0.5, -5.465, 0.25, -5.465, 0.5, 0.6805, 0.25, -1.573, 0.5, -1.573, 0.25, -1.573, 0.5, 0.6805, 0.25, 0.6805, 0.5, 6.856, 0.25, 4.603, 0.5, 4.603, 0.25, 4.603, 0.5, 6.856, 0.25, 6.856, 0.5, 10.39, 0.25, 12.64, 0.25, 10.39, 0.25, 12.64, 0.5, 10.39, 0.5, 12.64, -5.087, 15.26, -3.915, 17.18, -3.121, 16.83, -5.087, 15.26, -3.121, 16.83, -4.41, 14.71, -6.717, 13.7, -5.087, 15.26, -4.41, 14.71, -6.717, 13.7, -4.41, 14.71, -6.204, 13.0, -8.694, 12.62, -6.717, 13.7, -6.204, 13.0, -10.88, 12.09, -8.694, 12.62, -6.204, 13.0, -10.88, 12.09, -6.204, 13.0, -8.38, 11.81, -2.738, 33.46, -0.5, 0.0, -0.5, 30.92, -0.5, 0.0, -2.738, 33.46, -23.84, 0.0, -23.84, 0.0, -2.738, 33.46, -23.84, 33.46, 23.62, 2.738, 0.0, 23.84, 0.0, 2.738, 0.0, 23.84, 23.62, 2.738, 23.62, 23.84, 2.738, 33.46, 23.84, 0.0, 23.84, 33.46, 0.5, 30.92, 23.84, 0.0, 2.738, 33.46, 23.84, 0.0, 0.5, 30.92, 0.5, 0.0, 0.0, 0.5, -23.62, 23.84, -23.62, 0.5, -23.62, 23.84, 0.0, 0.5, 0.0, 23.84, 2.738, 33.46, 1.75, 33.46, 0.5, 30.92, 0.0, 2.738, 23.62, 1.75, 23.62, 2.738, 23.62, 1.75, 0.0, 2.738, 0.0, 1.75, -2.738, 33.46, -0.5, 30.92, -1.75, 33.46, -4.179e-16, 26.95, -7.633e-17, 23.56, -23.62, 23.56, -23.62, 23.56, -23.62, 26.95, -4.179e-16, 26.95, -20.5, 24.51, -19.21, 26.63, -18.54, 26.08, -20.5, 24.51, -18.54, 26.08, -19.71, 24.16, -0.25, 10.39, -0.5, 10.39, -0.5, 12.64, -0.5, 12.64, -0.25, 12.64, -0.25, 10.39, -0.8191, 0.2917, -0.7996, 0.3286, -0.7839, 0.3178, -0.7839, 0.3178, -0.8014, 0.2848, -0.8191, 0.2917, 2.883e-15, 10.5, -0.75, 10.5, -0.75, 12.52, -0.75, 12.52, 2.723e-15, 12.52, 2.883e-15, 10.5, -0.954, 0.4355, -0.9346, 0.4674, -0.9249, 0.4391, -0.9461, 0.4284, -0.954, 0.4355, -0.9249, 0.4391, -0.9461, 0.4284, -0.9249, 0.4391, -0.9216, 0.4245, -0.9394, 0.4201, -0.9461, 0.4284, -0.9216, 0.4245, -0.9341, 0.4109, -0.9394, 0.4201, -0.9216, 0.4245, -0.9341, 0.4109, -0.9216, 0.4245, -0.9194, 0.4097, -0.9303, 0.401, -0.9341, 0.4109, -0.9194, 0.4097, -0.9303, 0.401, -0.9194, 0.4097, -0.9182, 0.3948, -0.9281, 0.3906, -0.9303, 0.401, -0.9182, 0.3948, -0.9275, 0.38, -0.9281, 0.3906, -0.9182, 0.3948, -0.9275, 0.38, -0.9182, 0.3948, -0.918, 0.3798, -0.9286, 0.3695, -0.9275, 0.38, -0.918, 0.3798, -0.9286, 0.3695, -0.918, 0.3798, -0.9188, 0.3649, -0.9313, 0.3592, -0.9286, 0.3695, -0.9188, 0.3649, -0.9313, 0.3592, -0.9188, 0.3649, -0.9208, 0.35, -0.9355, 0.3495, -0.9313, 0.3592, -0.9208, 0.35, -0.9413, 0.3406, -0.9355, 0.3495, -0.9208, 0.35, -0.9413, 0.3406, -0.9208, 0.35, -0.9237, 0.3354, -0.9483, 0.3326, -0.9413, 0.3406, -0.9237, 0.3354, -0.9565, 0.3259, -0.9483, 0.3326, -0.9237, 0.3354, -0.9565, 0.3259, -0.9237, 0.3354, -0.9277, 0.3209, -0.9565, 0.3259, -0.9277, 0.3209, -0.9327, 0.3068, -0.9327, 0.3068, -0.9386, 0.2931, -0.9565, 0.3259, -0.75, 24.81, 2.904e-15, 24.81, 2.756e-15, 22.79, 2.756e-15, 22.79, -0.75, 22.79, -0.75, 24.81, -0.816, 0.4386, -0.798, 0.4448, -0.7819, 0.411, -0.7819, 0.411, -0.7981, 0.4009, -0.816, 0.4386, 0.9536, 0.2958, 0.9887, 0.3269, 0.973, 0.3328, 0.9887, 0.3269, 0.9536, 0.2958, 0.9673, 0.2863, 0.9294, 0.2612, 0.9712, 0.2823, 0.9576, 0.2919, 0.9712, 0.2823, 0.9294, 0.2612, 0.9402, 0.2484, 0.8964, 0.2266, 0.9423, 0.2361, 0.9316, 0.249, 0.9423, 0.2361, 0.8964, 0.2266, 0.9035, 0.2115, 0.8549, 0.1965, 0.9017, 0.1934, 0.8948, 0.2087, 0.9017, 0.1934, 0.8549, 0.1965, 0.8578, 0.18, 0.8066, 0.1765, 0.8508, 0.1609, 0.8483, 0.1775, 0.8508, 0.1609, 0.8066, 0.1765, 0.8049, 0.1598, 0.7953, 0.1615, 0.7487, 0.1562, 0.7932, 0.1449, 0.7487, 0.1562, 0.7953, 0.1615, 0.7548, 0.1718, -0.7752, 0.2124, -0.8153, 0.2012, -0.8183, 0.22, -0.8183, 0.22, -0.7823, 0.23, -0.7752, 0.2124, -0.7363, 0.1951, -0.7716, 0.1729, -0.7798, 0.1901, -0.7798, 0.1901, -0.7481, 0.2099, -0.7363, 0.1951, -0.6967, 0.2114, -0.7248, 0.1805, -0.7373, 0.1949, -0.7373, 0.1949, -0.7121, 0.2225, -0.6967, 0.2114, -0.6645, 0.2569, -0.6841, 0.2201, -0.6998, 0.2309, -0.6998, 0.2309, -0.6822, 0.2639, -0.6645, 0.2569, -0.645, 0.3215, -0.6554, 0.281, -0.6731, 0.2878, -0.6731, 0.2878, -0.6639, 0.324, -0.645, 0.3215, -0.6405, 0.3923, -0.6414, 0.3506, -0.6602, 0.3532, -0.6602, 0.3532, -0.6595, 0.3905, -0.6405, 0.3923, -0.6431, 0.4162, -0.662, 0.4144, -0.6698, 0.451, -0.6698, 0.451, -0.6518, 0.457, -0.6431, 0.4162, 0.5, 21.75, 0.25, 21.75, 0.25, 24.0, 0.25, 24.0, 0.5, 24.0, 0.5, 21.75, -3.23, 21.6, -3.762, 23.79, -2.366, 21.69, -3.282, 19.34, -3.23, 21.6, -2.366, 21.69, -3.282, 19.34, -2.366, 21.69, -2.424, 19.21, -3.915, 17.18, -3.282, 19.34, -2.424, 19.21, -3.915, 17.18, -2.424, 19.21, -3.121, 16.83, 0.6181, 0.2883, 0.5903, 0.326, 0.6027, 0.2818, 0.5903, 0.326, 0.6181, 0.2883, 0.6068, 0.3285, 0.5, 15.39, 0.25, 17.64, 0.25, 15.39, 0.25, 17.64, 0.5, 15.39, 0.5, 17.64, 0.5, 19.26, 0.25, 21.52, 0.25, 19.26, 0.25, 21.52, 0.5, 19.26, 0.5, 21.52, 0.586, 0.3945, 0.6036, 0.3511, 0.6026, 0.3928, 0.6036, 0.3511, 0.586, 0.3945, 0.587, 0.3486, 0.7951, 0.5675, 0.8393, 0.5519, 0.841, 0.5686, 0.8393, 0.5519, 0.7951, 0.5675, 0.7976, 0.5509, 0.7388, 0.5701, 0.7856, 0.567, 0.7827, 0.5835, 0.7856, 0.567, 0.7388, 0.5701, 0.7456, 0.5548, 0.6852, 0.5559, 0.7311, 0.5654, 0.724, 0.5805, 0.7311, 0.5654, 0.6852, 0.5559, 0.6959, 0.543, 0.6396, 0.524, 0.6815, 0.5451, 0.6706, 0.5578, 0.6815, 0.5451, 0.6396, 0.524, 0.6533, 0.5143, 0.6063, 0.4759, 0.6414, 0.5069, 0.6277, 0.5165, 0.6414, 0.5069, 0.6063, 0.4759, 0.622, 0.47, 0.5883, 0.4155, 0.6144, 0.4544, 0.5987, 0.4603, 0.6144, 0.4544, 0.5883, 0.4155, 0.6049, 0.4138, -3.762, 23.79, -2.952, 24.1, -2.366, 21.69, -3.762, 23.79, -4.843, 25.76, -2.952, 24.1, -4.843, 25.76, -4.142, 26.28, -2.952, 24.1, -4.843, 25.76, -6.399, 27.39, -4.142, 26.28, -6.399, 27.39, -5.855, 28.07, -4.142, 26.28, -6.399, 27.39, -8.324, 28.57, -5.855, 28.07, -8.324, 28.57, -7.973, 29.36, -5.855, 28.07, -8.324, 28.57, -10.49, 29.2, -7.973, 29.36, -10.49, 29.2, -12.74, 29.25, -7.973, 29.36, -15.24, 29.53, -7.973, 29.36, -12.74, 29.25, -15.24, 29.53, -12.74, 29.25, -14.93, 28.72, -17.42, 28.34, -15.24, 29.53, -14.93, 28.72, -17.42, 28.34, -14.93, 28.72, -16.91, 27.64, -19.21, 26.63, -17.42, 28.34, -16.91, 27.64, -19.21, 26.63, -16.91, 27.64, -18.54, 26.08, -0.5, 4.603, -0.5, 6.856, -0.25, 6.856, -0.25, 6.856, -0.25, 4.603, -0.5, 4.603, -0.8377, 0.2836, -0.8096, 0.3144, -0.7971, 0.3001, -0.7971, 0.3001, -0.8223, 0.2725, -0.8377, 0.2836, -17.84, 25.52, -16.38, 26.91, -6.961, 26.69, -17.84, 25.52, -6.961, 26.69, -5.567, 25.23, -17.55, 24.76, -17.84, 25.52, -5.567, 25.23, -17.32, 23.99, -17.55, 24.76, -5.567, 25.23, -17.32, 23.99, -5.567, 25.23, -4.598, 23.46, -17.14, 23.2, -17.32, 23.99, -4.598, 23.46, -17.02, 22.4, -17.14, 23.2, -4.598, 23.46, -16.95, 21.6, -17.02, 22.4, -4.598, 23.46, -16.95, 21.6, -4.598, 23.46, -4.121, 21.5, -16.94, 20.79, -16.95, 21.6, -4.121, 21.5, -16.99, 19.98, -16.94, 20.79, -4.121, 21.5, -16.99, 19.98, -4.121, 21.5, -4.168, 19.48, -17.09, 19.18, -16.99, 19.98, -4.168, 19.48, -17.25, 18.39, -17.09, 19.18, -4.168, 19.48, -17.47, 17.61, -17.25, 18.39, -4.168, 19.48, -17.47, 17.61, -4.168, 19.48, -4.736, 17.54, -17.73, 16.85, -17.47, 17.61, -4.736, 17.54, -18.05, 16.1, -17.73, 16.85, -4.736, 17.54, -18.05, 16.1, -4.736, 17.54, -5.786, 15.82, -16.66, 14.64, -18.05, 16.1, -5.786, 15.82, -16.66, 14.64, -5.786, 15.82, -7.246, 14.43, -14.94, 13.59, -16.66, 14.64, -7.246, 14.43, -14.94, 13.59, -7.246, 14.43, -9.018, 13.46, -13.0, 13.03, -14.94, 13.59, -9.018, 13.46, -9.018, 13.46, -10.98, 12.98, -13.0, 13.03, -0.8458, 0.2586, -0.8431, 0.2774, -0.8057, 0.2764, -0.8057, 0.2764, -0.8041, 0.2575, -0.8458, 0.2586, -0.8135, 0.3332, -0.8175, 0.3146, -0.857, 0.3279, -0.857, 0.3279, -0.8489, 0.3451, -0.8135, 0.3332, -0.8075, 0.3817, -0.8166, 0.365, -0.8508, 0.3889, -0.8508, 0.3889, -0.8382, 0.4031, -0.8075, 0.3817, -0.7946, 0.4091, -0.8077, 0.3953, -0.8344, 0.4274, -0.8344, 0.4274, -0.8185, 0.4378, -0.7946, 0.4091, -2.707e-15, 8.412, 0.75, 7.604, 0.75, 8.412, 0.75, 7.604, -2.707e-15, 8.412, -2.756e-15, 7.604, 0.75, 10.0, -2.666e-15, 10.81, -2.707e-15, 10.0, -2.666e-15, 10.81, 0.75, 10.0, 0.75, 10.81, 0.75, 12.34, -2.633e-15, 13.15, -2.666e-15, 12.34, -2.633e-15, 13.15, 0.75, 12.34, 0.75, 13.15, 0.75, 14.63, -2.609e-15, 15.44, -2.633e-15, 14.63, -2.609e-15, 15.44, 0.75, 14.63, 0.75, 15.44, 0.75, 16.84, -2.593e-15, 17.64, -2.609e-15, 16.84, -2.593e-15, 17.64, 0.75, 16.84, 0.75, 17.64, 0.75, 18.96, -2.586e-15, 19.77, -2.593e-15, 18.96, -2.586e-15, 19.77, 0.75, 18.96, 0.75, 19.77, 0.75, 20.99, -2.588e-15, 21.8, -2.586e-15, 20.99, -2.588e-15, 21.8, 0.75, 20.99, 0.75, 21.8, 0.75, 22.91, -2.598e-15, 23.72, -2.588e-15, 22.91, -2.598e-15, 23.72, 0.75, 22.91, 0.75, 23.72, 0.75, 24.72, -2.616e-15, 25.53, -2.598e-15, 24.72, -2.616e-15, 25.53, 0.75, 24.72, 0.75, 25.53, 0.75, 26.41, -2.644e-15, 27.21, -2.616e-15, 26.41, -2.644e-15, 27.21, 0.75, 26.41, 0.75, 27.21, 0.75, 27.96, -2.679e-15, 28.77, -2.644e-15, 27.96, -2.679e-15, 28.77, 0.75, 27.96, 0.75, 28.77, 0.75, 29.38, -2.723e-15, 30.18, -2.679e-15, 29.38, -2.723e-15, 30.18, 0.75, 29.38, 0.75, 30.18, -0.9346, 0.4674, -0.9293, 0.4534, -0.9249, 0.4391, -0.6601, 0.4667, -0.6781, 0.4605, -0.6941, 0.4943, -0.6941, 0.4943, -0.678, 0.5044, -0.6601, 0.4667, 0.5, 22.68, 0.25, 22.68, 0.25, 24.93, 0.25, 24.93, 0.5, 24.93, 0.5, 22.68, 0.5, 21.98, 0.25, 21.98, 0.25, 24.23, 0.25, 24.23, 0.5, 24.23, 0.5, 21.98, 0.5, 21.96, 0.5, 19.71, 0.25, 19.71, 0.25, 19.71, 0.25, 21.96, 0.5, 21.96, 0.5, 18.27, 0.5, 16.02, 0.25, 16.02, 0.25, 16.02, 0.25, 18.27, 0.5, 18.27, 0.5, 13.41, 0.5, 11.16, 0.25, 11.16, 0.25, 11.16, 0.25, 13.41, 0.5, 13.41, -0.5, -7.718, -0.5, -5.465, -0.25, -5.465, -0.25, -5.465, -0.25, -7.718, -0.5, -7.718, -0.5, -1.573, -0.5, 0.6805, -0.25, 0.6805, -0.25, 0.6805, -0.25, -1.573, -0.5, -1.573, 0.9359, 0.5042, 0.8896, 0.5114, 0.9259, 0.4908, 0.8896, 0.5114, 0.9359, 0.5042, 0.896, 0.5269, 0.8934, 0.5402, 0.8468, 0.5349, 0.8873, 0.5247, 0.8468, 0.5349, 0.8934, 0.5402, 0.8488, 0.5515, -15.24, 29.53, -12.83, 30.11, -10.35, 30.06, -15.24, 29.53, -10.35, 30.06, -7.973, 29.36, -0.8564, 0.3484, -0.8162, 0.3596, -0.8133, 0.3409, -0.8133, 0.3409, -0.8493, 0.3308, -0.8564, 0.3484, -0.8529, 0.3024, -0.8175, 0.3246, -0.8093, 0.3074, -0.8093, 0.3074, -0.841, 0.2876, -0.8529, 0.3024, -16.38, 26.91, -14.6, 27.88, -8.686, 27.74, -16.38, 26.91, -8.686, 27.74, -6.961, 26.69, -0.729, 0.4903, -0.7416, 0.4761, -0.7723, 0.4975, -0.7723, 0.4975, -0.7632, 0.5142, -0.729, 0.4903, -0.7687, 0.4595, -0.7768, 0.4423, -0.8123, 0.4542, -0.8123, 0.4542, -0.8083, 0.4728, -0.7687, 0.4595, -0.8, 0.4103, -0.8027, 0.3915, -0.8401, 0.3925, -0.8401, 0.3925, -0.8417, 0.4114, -0.8, 0.4103, -14.6, 27.88, -12.64, 28.36, -10.62, 28.31, -14.6, 27.88, -10.62, 28.31, -8.686, 27.74, -0.7301, 0.5114, -0.7169, 0.5252, -0.6902, 0.4931, -0.6902, 0.4931, -0.7061, 0.4827, -0.7301, 0.5114, 0.9242, 0.4848, 0.9669, 0.4656, 0.9344, 0.498, 0.9669, 0.4656, 0.9242, 0.4848, 0.9538, 0.4553, 0.9499, 0.4574, 0.9864, 0.428, 0.9632, 0.4676, 0.9864, 0.428, 0.9499, 0.4574, 0.971, 0.4214, 0.6112, 0.2618, 0.6476, 0.2324, 0.6266, 0.2684, 0.6476, 0.2324, 0.6112, 0.2618, 0.6343, 0.2222, 0.6469, 0.2088, 0.6897, 0.1897, 0.6601, 0.2191, 0.6897, 0.1897, 0.6469, 0.2088, 0.6795, 0.1764, 0.6943, 0.1725, 0.7406, 0.1653, 0.7043, 0.1859, 0.7406, 0.1653, 0.6943, 0.1725, 0.7342, 0.1498, 0.9958, 0.3675, 0.9697, 0.3286, 0.9854, 0.3228, 0.9697, 0.3286, 0.9958, 0.3675, 0.9792, 0.3692, 2.836e-15, -2.78, 2.904e-15, -3.353, -0.75, -3.353, -0.75, -3.353, -0.75, -2.78, 2.836e-15, -2.78, 2.836e-15, 1.285, -0.75, 1.285, -0.75, 1.858, -0.75, 1.858, 2.778e-15, 1.858, 2.836e-15, 1.285, 2.778e-15, 5.885, -0.75, 5.885, -0.75, 6.458, -0.75, 6.458, 2.731e-15, 6.458, 2.778e-15, 5.885, 2.731e-15, 10.33, -0.75, 10.33, -0.75, 10.91, -0.75, 10.91, 2.696e-15, 10.91, 2.731e-15, 10.33, 2.696e-15, 14.52, -0.75, 14.52, -0.75, 15.1, -0.75, 15.1, 2.674e-15, 15.1, 2.696e-15, 14.52, 2.674e-15, 18.35, -0.75, 18.35, -0.75, 18.93, -0.75, 18.93, 2.665e-15, 18.93, 2.674e-15, 18.35, 2.665e-15, 21.73, -0.75, 21.73, -0.75, 22.3, -0.75, 22.3, 2.669e-15, 22.3, 2.665e-15, 21.73, 2.669e-15, 24.57, -0.75, 24.57, -0.75, 25.14, -0.75, 25.14, 2.688e-15, 25.14, 2.669e-15, 24.57, 2.688e-15, 26.8, -0.75, 26.8, -0.75, 27.37, -0.75, 27.37, 2.719e-15, 27.37, 2.688e-15, 26.8, 2.719e-15, 28.37, -0.75, 28.37, -0.75, 28.94, -0.75, 28.94, 2.763e-15, 28.94, 2.719e-15, 28.37, 2.763e-15, 29.24, -0.75, 29.81, -0.75, 29.24, -0.75, 29.81, 2.763e-15, 29.24, 2.818e-15, 29.81, 2.883e-15, 29.96, -0.75, 29.39, 2.818e-15, 29.39, -0.75, 29.39, 2.883e-15, 29.96, -0.75, 29.96, -18.89, 23.79, -18.46, 23.41, -18.1, 22.96, -18.89, 23.79, -18.1, 22.96, -17.81, 22.47, -18.89, 23.79, -17.81, 22.47, -17.61, 21.93, -19.45, 21.86, -18.89, 23.79, -17.61, 21.93, -19.45, 21.86, -17.61, 21.93, -17.49, 21.37, -19.45, 21.86, -17.49, 21.37, -17.46, 20.8, -19.45, 21.86, -17.46, 20.8, -17.51, 20.23, -19.5, 19.84, -19.45, 21.86, -17.51, 20.23, -19.5, 19.84, -17.51, 20.23, -17.66, 19.68, -19.5, 19.84, -17.66, 19.68, -17.89, 19.15, -19.5, 19.84, -17.89, 19.15, -18.2, 18.67, -19.5, 19.84, -18.2, 18.67, -18.58, 18.24, -18.58, 18.24, -19.02, 17.88, -19.5, 19.84, -7.633e-17, 27.98, -23.62, 27.98, -3.507, 28.9, -3.507, 28.9, -2.671e-16, 30.81, -7.633e-17, 27.98, -3.507, 28.9, -3.507, 30.15, -2.671e-16, 30.81, -3.507, 30.15, -5.757, 30.15, -2.671e-16, 30.81, -5.757, 30.15, -11.21, 30.23, -2.671e-16, 30.81, -11.21, 30.23, -11.42, 30.39, -2.671e-16, 30.81, -11.42, 30.39, -11.66, 30.49, -2.671e-16, 30.81, -11.66, 30.49, -11.92, 30.52, -2.671e-16, 30.81, -23.62, 30.81, -2.671e-16, 30.81, -11.92, 30.52, -23.62, 30.81, -11.92, 30.52, -12.18, 30.49, -23.62, 30.81, -12.18, 30.49, -12.42, 30.39, -23.62, 30.81, -12.42, 30.39, -12.63, 30.23, -23.62, 30.81, -12.63, 30.23, -20.8, 30.12, -23.62, 30.81, -20.8, 30.12, -20.8, 28.37, -23.62, 27.98, -23.62, 30.81, -20.8, 28.37, -20.8, 28.37, -18.55, 28.37, -23.62, 27.98, -23.62, 27.98, -18.55, 28.37, -11.92, 28.52, -23.62, 27.98, -11.92, 28.52, -3.507, 28.9, -11.92, 28.52, -11.66, 28.56, -3.507, 28.9, -11.66, 28.56, -11.42, 28.66, -3.507, 28.9, -11.42, 28.66, -11.21, 28.82, -3.507, 28.9, -5.757, 28.9, -3.507, 28.9, -11.21, 28.82, -11.21, 28.82, -11.05, 29.02, -5.757, 28.9, -11.05, 29.02, -5.757, 30.15, -5.757, 28.9, -5.757, 28.9, -5.757, 30.15, -3.507, 30.15, -3.507, 30.15, -3.507, 28.9, -5.757, 28.9, -11.05, 29.02, -10.95, 29.27, -5.757, 30.15, -10.95, 29.27, -10.92, 29.52, -5.757, 30.15, -10.92, 29.52, -10.95, 29.78, -5.757, 30.15, -10.95, 29.78, -11.05, 30.02, -5.757, 30.15, -11.05, 30.02, -11.21, 30.23, -5.757, 30.15, 4.369, 33.53, 5.006, 33.13, 4.869, 32.91, 4.869, 32.91, 4.231, 33.3, 4.369, 33.53, -12.78, 30.02, -11.21, 30.23, -11.05, 30.02, -12.88, 29.78, -12.78, 30.02, -11.05, 30.02, -12.88, 29.78, -11.05, 30.02, -10.95, 29.78, -12.92, 29.52, -12.88, 29.78, -10.95, 29.78, -12.92, 29.52, -10.95, 29.78, -10.92, 29.52, -12.88, 29.27, -12.92, 29.52, -10.92, 29.52, -12.88, 29.27, -10.92, 29.52, -10.95, 29.27, -12.78, 29.02, -12.88, 29.27, -10.95, 29.27, -12.78, 29.02, -10.95, 29.27, -11.05, 29.02, -12.63, 28.82, -12.78, 29.02, -11.05, 29.02, -12.63, 28.82, -11.05, 29.02, -11.21, 28.82, -12.42, 28.66, -12.63, 28.82, -11.21, 28.82, -12.42, 28.66, -11.21, 28.82, -11.42, 28.66, -12.18, 28.56, -12.42, 28.66, -11.42, 28.66, -12.18, 28.56, -11.42, 28.66, -11.66, 28.56, -11.66, 28.56, -11.92, 28.52, -12.18, 28.56, -11.69, 17.52, -11.63, 16.73, -11.44, 17.45, -11.63, 16.73, -11.69, 17.52, -11.88, 16.79, -9.136, 24.78, -9.391, 24.03, -8.93, 24.62, -9.391, 24.03, -9.136, 24.78, -9.597, 24.19, -6.459, 30.19, -6.879, 29.52, -6.295, 29.99, -6.879, 29.52, -6.459, 30.19, -7.043, 29.72, -4.369, 33.53, -4.869, 32.91, -4.231, 33.3, -4.869, 32.91, -4.369, 33.53, -5.006, 33.13, -2.702, 34.76, -2.58, 34.53, -3.242, 34.18, -3.242, 34.18, -3.365, 34.41, -2.702, 34.76, -1.257, 33.92, -1.141, 33.69, -1.813, 33.36, -1.813, 33.36, -1.929, 33.59, -1.257, 33.92, 0.1237, 31.13, 0.2395, 30.9, -0.4326, 30.57, -0.4326, 30.57, -0.5484, 30.8, 0.1237, 31.13, 1.578, 26.71, 1.7, 26.48, 1.038, 26.13, 1.038, 26.13, 0.9152, 26.36, 1.578, 26.71, 3.266, 21.19, 3.403, 20.96, 2.766, 20.57, 2.766, 20.57, 2.628, 20.79, 3.266, 21.19, 5.411, 15.47, 5.575, 15.27, 4.991, 14.8, 4.991, 14.8, 4.827, 15.0, 5.411, 15.47, 8.232, 11.24, 8.438, 11.08, 7.977, 10.49, 7.977, 10.49, 7.771, 10.65, 8.232, 11.24, 11.15, 11.44, 11.4, 11.38, 11.21, 10.65, 11.21, 10.65, 10.96, 10.72, 11.15, 11.44, 11.44, 17.45, 11.69, 17.52, 11.88, 16.79, 11.88, 16.79, 11.63, 16.73, 11.44, 17.45, 8.93, 24.62, 9.136, 24.78, 9.597, 24.19, 9.597, 24.19, 9.391, 24.03, 8.93, 24.62, 6.295, 29.99, 6.459, 30.19, 7.043, 29.72, 7.043, 29.72, 6.879, 29.52, 6.295, 29.99, -12.63, 30.23, -11.42, 30.39, -11.21, 30.23, -12.78, 30.02, -12.63, 30.23, -11.21, 30.23, -12.63, 30.23, -12.42, 30.39, -11.42, 30.39, -12.42, 30.39, -11.66, 30.49, -11.42, 30.39, -12.42, 30.39, -12.18, 30.49, -11.66, 30.49, -12.18, 30.49, -11.92, 30.52, -11.66, 30.49, -18.55, 30.12, -12.63, 30.23, -12.78, 30.02, -18.55, 30.12, -12.78, 30.02, -12.88, 29.78, -18.55, 30.12, -12.88, 29.78, -12.92, 29.52, -18.55, 30.12, -12.92, 29.52, -12.88, 29.27, -18.55, 30.12, -12.88, 29.27, -15.1, 29.05, -18.55, 30.12, -15.1, 29.05, -15.1, 28.8, -18.55, 28.37, -18.55, 30.12, -15.1, 28.8, -15.1, 28.8, -11.92, 28.52, -18.55, 28.37, -15.1, 28.8, -12.18, 28.56, -11.92, 28.52, -15.1, 28.8, -12.42, 28.66, -12.18, 28.56, -15.1, 28.8, -14.1, 28.8, -12.42, 28.66, -12.63, 28.82, -12.42, 28.66, -14.1, 28.8, -14.1, 28.8, -14.1, 29.05, -12.63, 28.82, -14.1, 29.05, -12.78, 29.02, -12.63, 28.82, -14.1, 29.05, -12.88, 29.27, -12.78, 29.02, -14.1, 29.05, -14.35, 29.05, -12.88, 29.27, -14.35, 29.05, -14.6, 29.05, -12.88, 29.27, -14.6, 29.05, -14.85, 29.05, -12.88, 29.27, -14.85, 29.05, -15.1, 29.05, -12.88, 29.27, 15.1, 13.17, 14.85, 13.17, 14.85, 13.67, 14.85, 13.67, 15.1, 13.67, 15.1, 13.17, -0.8655, 31.66, -0.9757, 31.89, -0.5268, 32.11, -0.5268, 32.11, -0.4167, 31.88, -0.8655, 31.66, -14.85, 13.17, -15.1, 13.67, -15.1, 13.17, -15.1, 13.67, -14.85, 13.17, -14.85, 13.67, -14.6, 13.17, -14.85, 13.67, -14.85, 13.17, -14.85, 13.67, -14.6, 13.17, -14.6, 13.67, -14.35, 13.17, -14.6, 13.67, -14.6, 13.17, -14.6, 13.67, -14.35, 13.17, -14.35, 13.67, -14.1, 13.17, -14.35, 13.67, -14.35, 13.17, -14.35, 13.67, -14.1, 13.17, -14.1, 13.67, 0.8655, 31.66, 0.5268, 32.11, 0.4167, 31.88, 0.5268, 32.11, 0.8655, 31.66, 0.9757, 31.89, 14.35, 13.17, 14.1, 13.17, 14.1, 13.67, 14.1, 13.67, 14.35, 13.67, 14.35, 13.17, 14.6, 13.17, 14.35, 13.17, 14.35, 13.67, 14.35, 13.67, 14.6, 13.67, 14.6, 13.17, 14.85, 13.17, 14.6, 13.17, 14.6, 13.67, 14.6, 13.67, 14.85, 13.67, 14.85, 13.17, -14.85, 29.05, -14.6, 29.05, -14.6, 28.8, -14.6, 28.8, -14.85, 28.8, -14.85, 29.05, -14.85, 29.05, -14.85, 28.8, -15.1, 28.8, -15.1, 28.8, -15.1, 29.05, -14.85, 29.05, -14.6, 28.8, -14.6, 29.05, -14.35, 29.05, -14.35, 29.05, -14.35, 28.8, -14.6, 28.8, -14.35, 28.8, -14.35, 29.05, -14.1, 29.05, -14.1, 29.05, -14.1, 28.8, -14.35, 28.8, -15.1, 28.8, -14.35, 28.8, -14.1, 28.8, -15.1, 28.8, -14.6, 28.8, -14.35, 28.8, -15.1, 28.8, -14.85, 28.8, -14.6, 28.8, -18.55, 30.12, -18.55, 28.37, -20.8, 28.37, -20.8, 28.37, -20.8, 30.12, -18.55, 30.12, -18.55, 30.12, -20.8, 30.12, -12.63, 30.23, -10.96, 10.72, -11.4, 11.38, -11.21, 10.65, -11.4, 11.38, -10.96, 10.72, -11.15, 11.44, -7.771, 10.65, -8.438, 11.08, -7.977, 10.49, -8.438, 11.08, -7.771, 10.65, -8.232, 11.24, -4.827, 15.0, -5.575, 15.27, -4.991, 14.8, -5.575, 15.27, -4.827, 15.0, -5.411, 15.47, -2.766, 20.57, -3.266, 21.19, -3.403, 20.96, -3.266, 21.19, -2.766, 20.57, -2.628, 20.79, -1.038, 26.13, -1.578, 26.71, -1.7, 26.48, -1.578, 26.71, -1.038, 26.13, -0.9152, 26.36, 0.4326, 30.57, -0.1237, 31.13, -0.2395, 30.9, -0.1237, 31.13, 0.4326, 30.57, 0.5484, 30.8, 1.813, 33.36, 1.257, 33.92, 1.141, 33.69, 1.257, 33.92, 1.813, 33.36, 1.929, 33.59, 3.242, 34.18, 2.702, 34.76, 2.58, 34.53, 2.702, 34.76, 3.242, 34.18, 3.365, 34.41, 0.0, 0.0, 0.0, 0.0, 0.0, 0.0, 0.0, 0.0, -22.75, 27.2, -21.89, 22.58, -21.89, 6.584, -22.25, 1.717, -23.62, 0.5, -23.62, 27.98, -22.25, 1.717, -18.12, 2.041, -5.511, 2.041, -1.368, 1.716, 0.0, 0.5, -23.62, 0.5, -21.89, 22.58, -22.75, 27.2, -18.69, 26.43, -18.12, 2.041, -22.25, 1.717, -21.89, 6.584, -1.734, 6.599, -1.368, 1.716, -5.511, 2.041, -0.77, 27.29, -5.279, 26.43, -18.69, 26.43, -22.75, 27.2, -23.62, 27.98, -7.633e-17, 27.98, -5.279, 26.43, -0.77, 27.29, -1.734, 22.16, -1.368, 1.716, -1.734, 6.599, -1.734, 22.16, -0.77, 27.29, -7.633e-17, 27.98, 0.0, 0.5])
me_dryer.materials.append(mat_coolgray_001)
me_dryer.materials.append(mat_metal_al_001)
me_dryer.materials.append(mat_transluc_001)
me_dryer.use_remesh_preserve_volume = False
me_dryer.use_remesh_preserve_attributes = False
me_dryer.use_mirror_vertex_groups = False
me_dryer.update()

# ---- objects
ob_obj_prompts = bpy.data.objects.new('OBJ_PROMPTS', None)
ob_dryer_generic = bpy.data.objects.new('Dryer Generic', me_base_point)
ob_obj_z = bpy.data.objects.new('OBJ_Z', None)
ob_obj_y = bpy.data.objects.new('OBJ_Y', None)
ob_obj_x = bpy.data.objects.new('OBJ_X', None)
ob_dryer = bpy.data.objects.new('Dryer', me_dryer)
ob_width_center = bpy.data.objects.new('Width Center', None)

# ---- transforms, parenting, visibility, modifiers, constraints
ob_obj_prompts.parent = ob_dryer_generic
ob_obj_prompts.location = (0.0, 0.0, 0.0)
ob_obj_prompts.empty_display_size = 0.0254
ob_obj_prompts.lineart.crease_threshold = 0.0
ob_dryer_generic.location = (6.422e-10, 0.0, 0.0)
ob_dryer_generic.lineart.crease_threshold = 0.0
ob_obj_z.parent = ob_dryer_generic
ob_obj_z.location = (0.0, 0.0, 0.9652)
ob_obj_z.lock_location = (True, True, False)
ob_obj_z.empty_display_size = 0.0508
ob_obj_z.empty_image_offset = (0.0, 0.0)
ob_obj_z.lineart.crease_threshold = 0.0
ob_obj_y.parent = ob_dryer_generic
ob_obj_y.location = (0.0, -0.8636, 0.0)
ob_obj_y.lock_location = (True, False, True)
ob_obj_y.empty_display_size = 0.0508
ob_obj_y.empty_image_offset = (0.0, 0.0)
ob_obj_y.lineart.crease_threshold = 0.0
ob_obj_x.parent = ob_dryer_generic
ob_obj_x.location = (0.6858, 0.0, 0.0)
ob_obj_x.lock_location = (False, True, True)
ob_obj_x.empty_display_size = 0.0508
ob_obj_x.empty_image_offset = (0.0, 0.0)
ob_obj_x.lineart.crease_threshold = 0.0
ob_dryer.parent = ob_dryer_generic
ob_dryer.location = (0.0, 0.0, 0.0)
ob_dryer.scale = (0.02903, 0.03622, 0.02878)
ob_dryer.lock_location = (True, True, True)
ob_dryer.lineart.crease_threshold = 0.0
_vg = ob_dryer.vertex_groups.new(name='OBJ_X')
_vg = ob_dryer.vertex_groups.new(name='OBJ_Y')
_vg = ob_dryer.vertex_groups.new(name='OBJ_Z')
_vg = ob_dryer.vertex_groups.new(name='Width Center')
_m = ob_dryer.modifiers.new('Hook-OBJ_X', 'HOOK')
_m.center = (23.62, 0.0, 0.0)
_m.matrix_inverse = ((0.02903, 0.0, 0.0, -0.6858), (0.0, 0.03622, 0.0, 0.0), (0.0, 0.0, 0.02878, 0.0), (0.0, 0.0, 0.0, 1.0))
_m.object = ob_obj_x
_m = ob_dryer.modifiers.new('Hook-OBJ_Y', 'HOOK')
_m.center = (0.0, -23.84, 0.0)
_m.matrix_inverse = ((0.02903, 0.0, 0.0, 0.0), (0.0, 0.03622, 0.0, 0.8636), (0.0, 0.0, 0.02878, 0.0), (0.0, 0.0, 0.0, 1.0))
_m.object = ob_obj_y
_m = ob_dryer.modifiers.new('Hook-OBJ_Z', 'HOOK')
_m.center = (0.0, 0.0, 33.54)
_m.matrix_inverse = ((0.02903, 0.0, 0.0, 0.0), (0.0, 0.03622, 0.0, 0.0), (0.0, 0.0, 0.02878, -0.9652), (0.0, 0.0, 0.0, 1.0))
_m.object = ob_obj_z
_m = ob_dryer.modifiers.new('Hook-Width Center', 'HOOK')
_m.center = (11.81, 0.0, 0.0)
_m.matrix_inverse = ((0.02903, 0.0, 0.0, -0.3429), (0.0, 0.03622, 0.0, 0.0), (0.0, 0.0, 0.02878, 0.0), (0.0, 0.0, 0.0, 1.0))
_m.object = ob_width_center
ob_width_center.parent = ob_dryer_generic
ob_width_center.location = (0.3429, 0.0, 0.0)
ob_width_center.empty_display_size = 0.0508

# ---- collection membership
scene.collection.objects.link(ob_obj_prompts)
scene.collection.objects.link(ob_dryer_generic)
scene.collection.objects.link(ob_obj_z)
scene.collection.objects.link(ob_obj_y)
scene.collection.objects.link(ob_obj_x)
scene.collection.objects.link(ob_dryer)
scene.collection.objects.link(ob_width_center)

# ---- scene / render settings (as saved in the file)
scene.frame_start = 1; scene.frame_end = 250; scene.frame_set(1)
scene.render.engine = 'CYCLES'
scene.render.resolution_percentage = 50
scene.render.dither_intensity = 0.0
scene.cycles.use_denoising = False
scene.cycles.samples = 10
scene.cycles.sampling_pattern = 'TABULATED_SOBOL'
scene.cycles.light_sampling_threshold = 0.0
scene.cycles.use_adaptive_sampling = False
scene.cycles.use_light_tree = False
scene.cycles.caustics_reflective = False
scene.cycles.caustics_refractive = False
scene.cycles.blur_glossy = 0.0
scene.cycles.max_bounces = 6
scene.cycles.transmission_bounces = 6
scene.cycles.transparent_max_bounces = 6
scene.cycles.pixel_filter_type = 'GAUSSIAN'
scene.cycles.sample_clamp_indirect = 0.0
scene.view_settings.view_transform = 'Standard'
bpy.context.view_layer.update()

# ---- added for rendering (the .blend has no active camera and no usable light): camera, sun
cam_auto = bpy.data.cameras.new('AutoCamera')
cam_auto.lens = 50.0
cam_auto.sensor_width = 36.0
cam_auto.clip_end = 1000.0
ob_auto_camera = bpy.data.objects.new('AutoCamera', cam_auto)
scene.collection.objects.link(ob_auto_camera)
ob_auto_camera.location = (1.69883, -2.05892, 1.56734)
ob_auto_camera.rotation_euler = (1.09748, -7.21219e-08, 0.694738)
scene.camera = ob_auto_camera
light_auto_sun = bpy.data.lights.new('AutoSun', 'SUN')
light_auto_sun.energy = 3.0
light_auto_sun.angle = 0.0523599
ob_auto_sun = bpy.data.objects.new('AutoSun', light_auto_sun)
scene.collection.objects.link(ob_auto_sun)
ob_auto_sun.rotation_euler = (0.872665, 0.174533, 0.523599)
bpy.context.view_layer.update()
